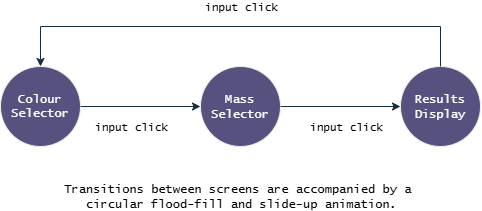

The diagram above was exported from draw.io. Its source (the exported page's mxGraphModel, read from the mxfile embedded in the PNG):
<mxGraphModel dx="1030" dy="562" grid="1" gridSize="10" guides="1" tooltips="1" connect="1" arrows="1" fold="1" page="1" pageScale="1" pageWidth="850" pageHeight="1100" math="0" shadow="0">
  <root>
    <mxCell id="0" />
    <mxCell id="1" parent="0" />
    <mxCell id="cJpzlpvutPeHf_pj4fDO-1" parent="1" style="ellipse;whiteSpace=wrap;html=1;shapeInside=1;aspect=fixed;fillColor=#56517E;strokeColor=#EEEEEE;fontColor=#FFFFFF;fontFamily=Lucida Console;labelBackgroundColor=none;" value="&lt;font&gt;Colour Selector&lt;/font&gt;" vertex="1">
      <mxGeometry height="80" width="80" x="185" y="260" as="geometry" />
    </mxCell>
    <mxCell id="cJpzlpvutPeHf_pj4fDO-2" parent="1" style="ellipse;whiteSpace=wrap;html=1;shapeInside=1;aspect=fixed;fillColor=#56517E;fontColor=#FFFFFF;strokeColor=#EEEEEE;labelBackgroundColor=none;" value="&lt;font face=&quot;Lucida Console&quot;&gt;Mass Selector&lt;/font&gt;" vertex="1">
      <mxGeometry height="80" width="80" x="385" y="260" as="geometry" />
    </mxCell>
    <mxCell id="cJpzlpvutPeHf_pj4fDO-3" parent="1" style="ellipse;whiteSpace=wrap;html=1;shapeInside=1;aspect=fixed;fillColor=#56517E;fontColor=#FFFFFF;strokeColor=#EEEEEE;labelBackgroundColor=none;" value="&lt;font face=&quot;Lucida Console&quot;&gt;Results Display&lt;/font&gt;" vertex="1">
      <mxGeometry height="80" width="80" x="585" y="260" as="geometry" />
    </mxCell>
    <mxCell id="cJpzlpvutPeHf_pj4fDO-4" edge="1" parent="1" source="cJpzlpvutPeHf_pj4fDO-1" style="endArrow=classic;html=1;rounded=0;exitX=1;exitY=0.5;exitDx=0;exitDy=0;entryX=0;entryY=0.5;entryDx=0;entryDy=0;labelBackgroundColor=none;strokeColor=#182E3E;fontColor=default;" target="cJpzlpvutPeHf_pj4fDO-2" value="">
      <mxGeometry height="50" relative="1" width="50" as="geometry">
        <mxPoint x="505" y="340" as="sourcePoint" />
        <mxPoint x="555" y="290" as="targetPoint" />
      </mxGeometry>
    </mxCell>
    <mxCell id="cJpzlpvutPeHf_pj4fDO-5" edge="1" parent="1" source="cJpzlpvutPeHf_pj4fDO-2" style="endArrow=classic;html=1;rounded=0;exitX=1;exitY=0.5;exitDx=0;exitDy=0;entryX=0;entryY=0.5;entryDx=0;entryDy=0;labelBackgroundColor=none;strokeColor=#182E3E;fontColor=default;" target="cJpzlpvutPeHf_pj4fDO-3" value="">
      <mxGeometry height="50" relative="1" width="50" as="geometry">
        <mxPoint x="505" y="340" as="sourcePoint" />
        <mxPoint x="555" y="290" as="targetPoint" />
      </mxGeometry>
    </mxCell>
    <mxCell id="cJpzlpvutPeHf_pj4fDO-7" edge="1" parent="1" source="cJpzlpvutPeHf_pj4fDO-3" style="endArrow=classic;html=1;rounded=0;entryX=0.5;entryY=0;entryDx=0;entryDy=0;exitX=0.5;exitY=0;exitDx=0;exitDy=0;edgeStyle=orthogonalEdgeStyle;labelBackgroundColor=none;strokeColor=#182E3E;fontColor=default;fontFamily=Lucida Console;" target="cJpzlpvutPeHf_pj4fDO-1" value="">
      <mxGeometry height="50" relative="1" width="50" as="geometry">
        <Array as="points">
          <mxPoint x="625" y="220" />
          <mxPoint x="225" y="220" />
        </Array>
        <mxPoint x="495" y="390" as="sourcePoint" />
        <mxPoint x="305" y="180" as="targetPoint" />
      </mxGeometry>
    </mxCell>
    <mxCell id="cJpzlpvutPeHf_pj4fDO-9" connectable="0" parent="cJpzlpvutPeHf_pj4fDO-7" style="edgeLabel;html=1;align=center;verticalAlign=middle;resizable=0;points=[];fontFamily=Lucida Console;labelBackgroundColor=none;" value="input click" vertex="1">
      <mxGeometry relative="1" x="-0.2583" y="-1" as="geometry">
        <mxPoint x="-62" y="-19" as="offset" />
      </mxGeometry>
    </mxCell>
    <mxCell id="cJpzlpvutPeHf_pj4fDO-10" connectable="0" parent="1" style="edgeLabel;html=1;align=center;verticalAlign=middle;resizable=0;points=[];fontFamily=Lucida Console;labelBackgroundColor=none;" value="input click" vertex="1">
      <mxGeometry x="315" y="320" as="geometry" />
    </mxCell>
    <mxCell id="cJpzlpvutPeHf_pj4fDO-11" connectable="0" parent="1" style="edgeLabel;html=1;align=center;verticalAlign=middle;resizable=0;points=[];fontFamily=Lucida Console;labelBackgroundColor=none;" value="input click" vertex="1">
      <mxGeometry x="530" y="320" as="geometry" />
    </mxCell>
    <mxCell id="cJpzlpvutPeHf_pj4fDO-13" connectable="0" parent="1" style="edgeLabel;html=1;align=center;verticalAlign=middle;resizable=0;points=[];fontFamily=Lucida Console;labelBackgroundColor=none;" value="&lt;font style=&quot;font-size: 12px;&quot;&gt;Transitions between screens are accompanied by a&amp;nbsp;&lt;/font&gt;&lt;div&gt;&lt;font style=&quot;font-size: 12px;&quot;&gt;circular flood-fill and slide-up animation.&lt;/font&gt;&lt;/div&gt;" vertex="1">
      <mxGeometry x="425" y="390" as="geometry" />
    </mxCell>
  </root>
</mxGraphModel>